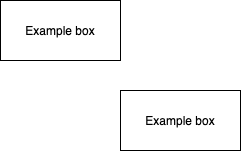

The diagram above was exported from draw.io. Its source (the exported page's mxGraphModel, read from the mxfile embedded in the PNG):
<mxGraphModel dx="1250" dy="679" grid="1" gridSize="10" guides="1" tooltips="1" connect="1" arrows="1" fold="1" page="1" pageScale="1" pageWidth="827" pageHeight="1169" math="0" shadow="0">
  <root>
    <mxCell id="0" />
    <mxCell id="1" parent="0" />
    <mxCell id="2" value="Example box" style="rounded=0;whiteSpace=wrap;html=1;" vertex="1" parent="1">
      <mxGeometry x="350" y="320" width="120" height="60" as="geometry" />
    </mxCell>
    <mxCell id="3" value="Example box" style="rounded=0;whiteSpace=wrap;html=1;" vertex="1" parent="1">
      <mxGeometry x="230" y="230" width="120" height="60" as="geometry" />
    </mxCell>
  </root>
</mxGraphModel>